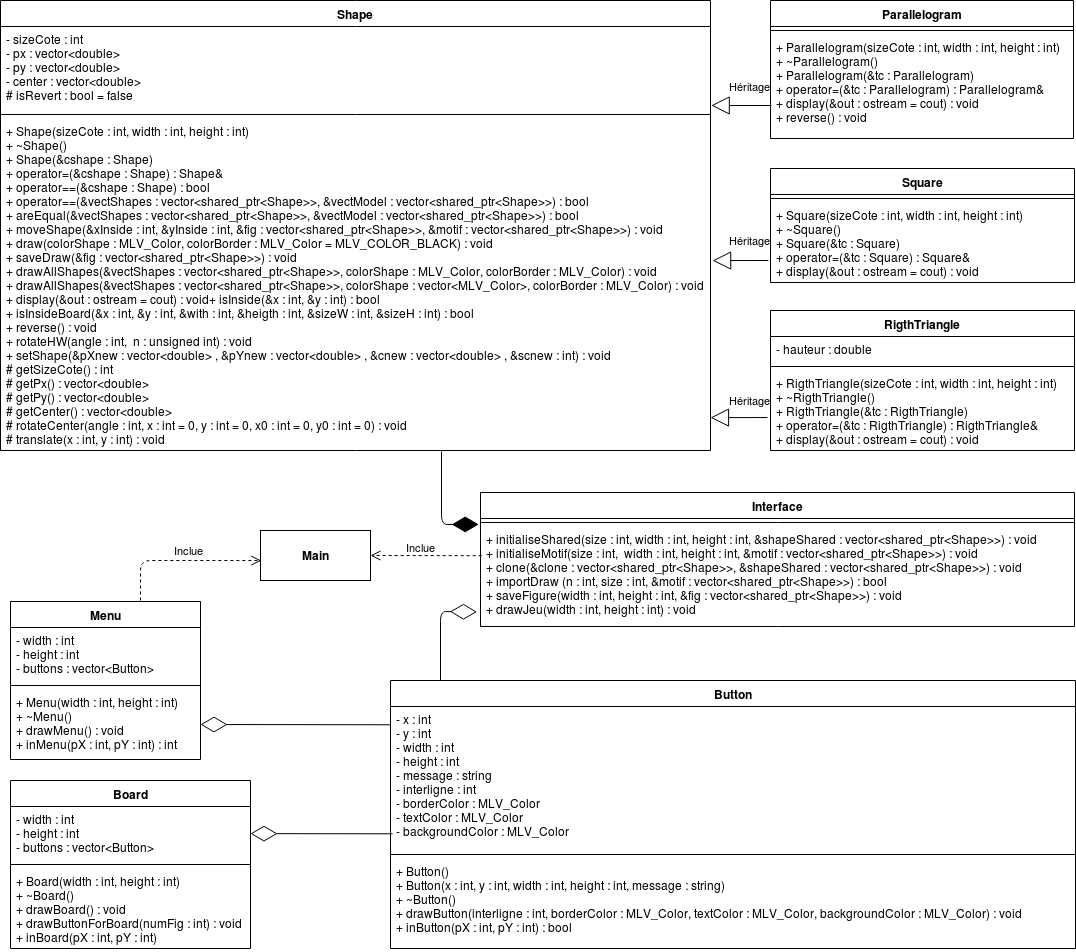

The diagram above was exported from draw.io. Its source (the exported page's mxGraphModel, read from the mxfile embedded in the PNG):
<mxGraphModel dx="868" dy="2936" grid="1" gridSize="10" guides="1" tooltips="1" connect="1" arrows="1" fold="1" page="1" pageScale="1" pageWidth="1169" pageHeight="827" math="0" shadow="0">
  <root>
    <mxCell id="0" />
    <mxCell id="1" parent="0" />
    <mxCell id="ruAlgniqLTJPygA5N7nR-1" value="Shape" style="swimlane;fontStyle=1;align=center;verticalAlign=top;childLayout=stackLayout;horizontal=1;startSize=26;horizontalStack=0;resizeParent=1;resizeParentMax=0;resizeLast=0;collapsible=1;marginBottom=0;" parent="1" vertex="1">
      <mxGeometry x="10" y="-2280" width="710" height="450" as="geometry" />
    </mxCell>
    <mxCell id="ruAlgniqLTJPygA5N7nR-2" value="- sizeCote : int&#10;- px : vector&lt;double&gt;&#10;- py : vector&lt;double&gt;&#10;- center : vector&lt;double&gt;&#10;# isRevert : bool = false&#10;" style="text;strokeColor=none;fillColor=none;align=left;verticalAlign=top;spacingLeft=4;spacingRight=4;overflow=hidden;rotatable=0;points=[[0,0.5],[1,0.5]];portConstraint=eastwest;" parent="ruAlgniqLTJPygA5N7nR-1" vertex="1">
      <mxGeometry y="26" width="710" height="84" as="geometry" />
    </mxCell>
    <mxCell id="ruAlgniqLTJPygA5N7nR-3" value="" style="line;strokeWidth=1;fillColor=none;align=left;verticalAlign=middle;spacingTop=-1;spacingLeft=3;spacingRight=3;rotatable=0;labelPosition=right;points=[];portConstraint=eastwest;" parent="ruAlgniqLTJPygA5N7nR-1" vertex="1">
      <mxGeometry y="110" width="710" height="8" as="geometry" />
    </mxCell>
    <mxCell id="ruAlgniqLTJPygA5N7nR-4" value="+ Shape(sizeCote : int, width : int, height : int)&#10;+ ~Shape()&#10;+ Shape(&amp;cshape : Shape)&#10;+ operator=(&amp;cshape : Shape) : Shape&amp;&#10;+ operator==(&amp;cshape : Shape) : bool&#10;+ operator==(&amp;vectShapes : vector&lt;shared_ptr&lt;Shape&gt;&gt;, &amp;vectModel : vector&lt;shared_ptr&lt;Shape&gt;&gt;) : bool&#10;+ areEqual(&amp;vectShapes : vector&lt;shared_ptr&lt;Shape&gt;&gt;, &amp;vectModel : vector&lt;shared_ptr&lt;Shape&gt;&gt;) : bool&#10;+ moveShape(&amp;xInside : int, &amp;yInside : int, &amp;fig : vector&lt;shared_ptr&lt;Shape&gt;&gt;, &amp;motif : vector&lt;shared_ptr&lt;Shape&gt;&gt;) : void&#10;+ draw(colorShape : MLV_Color, colorBorder : MLV_Color = MLV_COLOR_BLACK) : void&#10;+ saveDraw(&amp;fig : vector&lt;shared_ptr&lt;Shape&gt;&gt;) : void&#10;+ drawAllShapes(&amp;vectShapes : vector&lt;shared_ptr&lt;Shape&gt;&gt;, colorShape : MLV_Color, colorBorder : MLV_Color) : void&#10;+ drawAllShapes(&amp;vectShapes : vector&lt;shared_ptr&lt;Shape&gt;&gt;, colorShape : vector&lt;MLV_Color&gt;, colorBorder : MLV_Color) : void&#10;+ display(&amp;out : ostream = cout) : void+ isInside(&amp;x : int, &amp;y : int) : bool&#10;+ isInsideBoard(&amp;x : int, &amp;y : int, &amp;with : int, &amp;heigth : int, &amp;sizeW : int, &amp;sizeH : int) : bool&#10;+ reverse() : void&#10;+ rotateHW(angle : int,  n : unsigned int) : void&#10;+ setShape(&amp;pXnew : vector&lt;double&gt; , &amp;pYnew : vector&lt;double&gt; , &amp;cnew : vector&lt;double&gt; , &amp;scnew : int) : void&#10;# getSizeCote() : int&#10;# getPx() : vector&lt;double&gt;&#10;# getPy() : vector&lt;double&gt;&#10;# getCenter() : vector&lt;double&gt;&#10;# rotateCenter(angle : int, x : int = 0, y : int = 0, x0 : int = 0, y0 : int = 0) : void&#10;# translate(x : int, y : int) : void" style="text;strokeColor=none;fillColor=none;align=left;verticalAlign=top;spacingLeft=4;spacingRight=4;overflow=hidden;rotatable=0;points=[[0,0.5],[1,0.5]];portConstraint=eastwest;" parent="ruAlgniqLTJPygA5N7nR-1" vertex="1">
      <mxGeometry y="118" width="710" height="332" as="geometry" />
    </mxCell>
    <mxCell id="ruAlgniqLTJPygA5N7nR-5" value="RigthTriangle" style="swimlane;fontStyle=1;align=center;verticalAlign=top;childLayout=stackLayout;horizontal=1;startSize=26;horizontalStack=0;resizeParent=1;resizeParentMax=0;resizeLast=0;collapsible=1;marginBottom=0;" parent="1" vertex="1">
      <mxGeometry x="780" y="-1970" width="304" height="140" as="geometry" />
    </mxCell>
    <mxCell id="ruAlgniqLTJPygA5N7nR-6" value="- hauteur : double" style="text;strokeColor=none;fillColor=none;align=left;verticalAlign=top;spacingLeft=4;spacingRight=4;overflow=hidden;rotatable=0;points=[[0,0.5],[1,0.5]];portConstraint=eastwest;" parent="ruAlgniqLTJPygA5N7nR-5" vertex="1">
      <mxGeometry y="26" width="304" height="26" as="geometry" />
    </mxCell>
    <mxCell id="ruAlgniqLTJPygA5N7nR-7" value="" style="line;strokeWidth=1;fillColor=none;align=left;verticalAlign=middle;spacingTop=-1;spacingLeft=3;spacingRight=3;rotatable=0;labelPosition=right;points=[];portConstraint=eastwest;" parent="ruAlgniqLTJPygA5N7nR-5" vertex="1">
      <mxGeometry y="52" width="304" height="8" as="geometry" />
    </mxCell>
    <mxCell id="ruAlgniqLTJPygA5N7nR-8" value="+ RigthTriangle(sizeCote : int, width : int, height : int)&#10;+ ~RigthTriangle()&#10;+ RigthTriangle(&amp;tc : RigthTriangle)&#10;+ operator=(&amp;tc : RigthTriangle) : RigthTriangle&amp; &#10;+ display(&amp;out : ostream = cout) : void" style="text;strokeColor=none;fillColor=none;align=left;verticalAlign=top;spacingLeft=4;spacingRight=4;overflow=hidden;rotatable=0;points=[[0,0.5],[1,0.5]];portConstraint=eastwest;" parent="ruAlgniqLTJPygA5N7nR-5" vertex="1">
      <mxGeometry y="60" width="304" height="80" as="geometry" />
    </mxCell>
    <mxCell id="ruAlgniqLTJPygA5N7nR-9" value="Square" style="swimlane;fontStyle=1;align=center;verticalAlign=top;childLayout=stackLayout;horizontal=1;startSize=26;horizontalStack=0;resizeParent=1;resizeParentMax=0;resizeLast=0;collapsible=1;marginBottom=0;" parent="1" vertex="1">
      <mxGeometry x="780" y="-2112" width="304" height="114" as="geometry" />
    </mxCell>
    <mxCell id="ruAlgniqLTJPygA5N7nR-11" value="" style="line;strokeWidth=1;fillColor=none;align=left;verticalAlign=middle;spacingTop=-1;spacingLeft=3;spacingRight=3;rotatable=0;labelPosition=right;points=[];portConstraint=eastwest;" parent="ruAlgniqLTJPygA5N7nR-9" vertex="1">
      <mxGeometry y="26" width="304" height="8" as="geometry" />
    </mxCell>
    <mxCell id="ruAlgniqLTJPygA5N7nR-12" value="+ Square(sizeCote : int, width : int, height : int)&#10;+ ~Square()&#10;+ Square(&amp;tc : Square)&#10;+ operator=(&amp;tc : Square) : Square&amp;&#10;+ display(&amp;out : ostream = cout) : void" style="text;strokeColor=none;fillColor=none;align=left;verticalAlign=top;spacingLeft=4;spacingRight=4;overflow=hidden;rotatable=0;points=[[0,0.5],[1,0.5]];portConstraint=eastwest;" parent="ruAlgniqLTJPygA5N7nR-9" vertex="1">
      <mxGeometry y="34" width="304" height="80" as="geometry" />
    </mxCell>
    <mxCell id="ruAlgniqLTJPygA5N7nR-13" value="Parallelogram" style="swimlane;fontStyle=1;align=center;verticalAlign=top;childLayout=stackLayout;horizontal=1;startSize=26;horizontalStack=0;resizeParent=1;resizeParentMax=0;resizeLast=0;collapsible=1;marginBottom=0;" parent="1" vertex="1">
      <mxGeometry x="780" y="-2280" width="303" height="138" as="geometry" />
    </mxCell>
    <mxCell id="ruAlgniqLTJPygA5N7nR-15" value="" style="line;strokeWidth=1;fillColor=none;align=left;verticalAlign=middle;spacingTop=-1;spacingLeft=3;spacingRight=3;rotatable=0;labelPosition=right;points=[];portConstraint=eastwest;" parent="ruAlgniqLTJPygA5N7nR-13" vertex="1">
      <mxGeometry y="26" width="303" height="8" as="geometry" />
    </mxCell>
    <mxCell id="ruAlgniqLTJPygA5N7nR-16" value="+ Parallelogram(sizeCote : int, width : int, height : int)&#10;+ ~Parallelogram()&#10;+ Parallelogram(&amp;tc : Parallelogram)&#10;+ operator=(&amp;tc : Parallelogram) : Parallelogram&amp;&#10;+ display(&amp;out : ostream = cout) : void&#10;+ reverse() : void" style="text;strokeColor=none;fillColor=none;align=left;verticalAlign=top;spacingLeft=4;spacingRight=4;overflow=hidden;rotatable=0;points=[[0,0.5],[1,0.5]];portConstraint=eastwest;" parent="ruAlgniqLTJPygA5N7nR-13" vertex="1">
      <mxGeometry y="34" width="303" height="104" as="geometry" />
    </mxCell>
    <mxCell id="ruAlgniqLTJPygA5N7nR-17" value="Interface" style="swimlane;fontStyle=1;align=center;verticalAlign=top;childLayout=stackLayout;horizontal=1;startSize=26;horizontalStack=0;resizeParent=1;resizeParentMax=0;resizeLast=0;collapsible=1;marginBottom=0;" parent="1" vertex="1">
      <mxGeometry x="490" y="-1788" width="594" height="134" as="geometry" />
    </mxCell>
    <mxCell id="ruAlgniqLTJPygA5N7nR-19" value="" style="line;strokeWidth=1;fillColor=none;align=left;verticalAlign=middle;spacingTop=-1;spacingLeft=3;spacingRight=3;rotatable=0;labelPosition=right;points=[];portConstraint=eastwest;" parent="ruAlgniqLTJPygA5N7nR-17" vertex="1">
      <mxGeometry y="26" width="594" height="8" as="geometry" />
    </mxCell>
    <mxCell id="ruAlgniqLTJPygA5N7nR-20" value="+ initialiseShared(size : int, width : int, height : int, &amp;shapeShared : vector&lt;shared_ptr&lt;Shape&gt;&gt;) : void&#10;+ initialiseMotif(size : int,  width : int, height : int, &amp;motif : vector&lt;shared_ptr&lt;Shape&gt;&gt;) : void&#10;+ clone(&amp;clone : vector&lt;shared_ptr&lt;Shape&gt;&gt;, &amp;shapeShared : vector&lt;shared_ptr&lt;Shape&gt;&gt;) : void&#10;+ importDraw (n : int, size : int, &amp;motif : vector&lt;shared_ptr&lt;Shape&gt;&gt;) : bool&#10;+ saveFigure(width : int, height : int, &amp;fig : vector&lt;shared_ptr&lt;Shape&gt;&gt;) : void&#10;+ drawJeu(width : int, height : int) : void" style="text;strokeColor=none;fillColor=none;align=left;verticalAlign=top;spacingLeft=4;spacingRight=4;overflow=hidden;rotatable=0;points=[[0,0.5],[1,0.5]];portConstraint=eastwest;" parent="ruAlgniqLTJPygA5N7nR-17" vertex="1">
      <mxGeometry y="34" width="594" height="100" as="geometry" />
    </mxCell>
    <mxCell id="ruAlgniqLTJPygA5N7nR-21" value="Menu" style="swimlane;fontStyle=1;align=center;verticalAlign=top;childLayout=stackLayout;horizontal=1;startSize=26;horizontalStack=0;resizeParent=1;resizeParentMax=0;resizeLast=0;collapsible=1;marginBottom=0;" parent="1" vertex="1">
      <mxGeometry x="20" y="-1679" width="190" height="158" as="geometry" />
    </mxCell>
    <mxCell id="ruAlgniqLTJPygA5N7nR-22" value="- width : int&#10;- height : int&#10;- buttons : vector&lt;Button&gt;&#10;" style="text;strokeColor=none;fillColor=none;align=left;verticalAlign=top;spacingLeft=4;spacingRight=4;overflow=hidden;rotatable=0;points=[[0,0.5],[1,0.5]];portConstraint=eastwest;" parent="ruAlgniqLTJPygA5N7nR-21" vertex="1">
      <mxGeometry y="26" width="190" height="54" as="geometry" />
    </mxCell>
    <mxCell id="ruAlgniqLTJPygA5N7nR-23" value="" style="line;strokeWidth=1;fillColor=none;align=left;verticalAlign=middle;spacingTop=-1;spacingLeft=3;spacingRight=3;rotatable=0;labelPosition=right;points=[];portConstraint=eastwest;" parent="ruAlgniqLTJPygA5N7nR-21" vertex="1">
      <mxGeometry y="80" width="190" height="8" as="geometry" />
    </mxCell>
    <mxCell id="ruAlgniqLTJPygA5N7nR-24" value="+ Menu(width : int, height : int)&#10;+ ~Menu()&#10;+ drawMenu() : void&#10;+ inMenu(pX : int, pY : int) : int" style="text;strokeColor=none;fillColor=none;align=left;verticalAlign=top;spacingLeft=4;spacingRight=4;overflow=hidden;rotatable=0;points=[[0,0.5],[1,0.5]];portConstraint=eastwest;" parent="ruAlgniqLTJPygA5N7nR-21" vertex="1">
      <mxGeometry y="88" width="190" height="70" as="geometry" />
    </mxCell>
    <mxCell id="ruAlgniqLTJPygA5N7nR-25" value="Button" style="swimlane;fontStyle=1;align=center;verticalAlign=top;childLayout=stackLayout;horizontal=1;startSize=26;horizontalStack=0;resizeParent=1;resizeParentMax=0;resizeLast=0;collapsible=1;marginBottom=0;" parent="1" vertex="1">
      <mxGeometry x="400" y="-1600" width="685" height="268" as="geometry" />
    </mxCell>
    <mxCell id="ruAlgniqLTJPygA5N7nR-26" value="- x : int&#10;- y : int&#10;- width : int&#10;- height : int&#10;- message : string&#10;- interligne : int&#10;- borderColor : MLV_Color&#10;- textColor : MLV_Color&#10;- backgroundColor : MLV_Color" style="text;strokeColor=none;fillColor=none;align=left;verticalAlign=top;spacingLeft=4;spacingRight=4;overflow=hidden;rotatable=0;points=[[0,0.5],[1,0.5]];portConstraint=eastwest;" parent="ruAlgniqLTJPygA5N7nR-25" vertex="1">
      <mxGeometry y="26" width="685" height="144" as="geometry" />
    </mxCell>
    <mxCell id="ruAlgniqLTJPygA5N7nR-27" value="" style="line;strokeWidth=1;fillColor=none;align=left;verticalAlign=middle;spacingTop=-1;spacingLeft=3;spacingRight=3;rotatable=0;labelPosition=right;points=[];portConstraint=eastwest;" parent="ruAlgniqLTJPygA5N7nR-25" vertex="1">
      <mxGeometry y="170" width="685" height="8" as="geometry" />
    </mxCell>
    <mxCell id="ruAlgniqLTJPygA5N7nR-28" value="+ Button()&#10;+ Button(x : int, y : int, width : int, height : int, message : string)&#10;+ ~Button()&#10;+ drawButton(interligne : int, borderColor : MLV_Color, textColor : MLV_Color, backgroundColor : MLV_Color) : void&#10;+ inButton(pX : int, pY : int) : bool" style="text;strokeColor=none;fillColor=none;align=left;verticalAlign=top;spacingLeft=4;spacingRight=4;overflow=hidden;rotatable=0;points=[[0,0.5],[1,0.5]];portConstraint=eastwest;" parent="ruAlgniqLTJPygA5N7nR-25" vertex="1">
      <mxGeometry y="178" width="685" height="90" as="geometry" />
    </mxCell>
    <mxCell id="ruAlgniqLTJPygA5N7nR-29" value="Board" style="swimlane;fontStyle=1;align=center;verticalAlign=top;childLayout=stackLayout;horizontal=1;startSize=26;horizontalStack=0;resizeParent=1;resizeParentMax=0;resizeLast=0;collapsible=1;marginBottom=0;" parent="1" vertex="1">
      <mxGeometry x="20" y="-1500" width="240" height="168" as="geometry" />
    </mxCell>
    <mxCell id="ruAlgniqLTJPygA5N7nR-30" value="- width : int&#10;- height : int&#10;- buttons : vector&lt;Button&gt;&#10;" style="text;strokeColor=none;fillColor=none;align=left;verticalAlign=top;spacingLeft=4;spacingRight=4;overflow=hidden;rotatable=0;points=[[0,0.5],[1,0.5]];portConstraint=eastwest;" parent="ruAlgniqLTJPygA5N7nR-29" vertex="1">
      <mxGeometry y="26" width="240" height="54" as="geometry" />
    </mxCell>
    <mxCell id="ruAlgniqLTJPygA5N7nR-31" value="" style="line;strokeWidth=1;fillColor=none;align=left;verticalAlign=middle;spacingTop=-1;spacingLeft=3;spacingRight=3;rotatable=0;labelPosition=right;points=[];portConstraint=eastwest;" parent="ruAlgniqLTJPygA5N7nR-29" vertex="1">
      <mxGeometry y="80" width="240" height="8" as="geometry" />
    </mxCell>
    <mxCell id="ruAlgniqLTJPygA5N7nR-32" value="+ Board(width : int, height : int)&#10;+ ~Board()&#10;+ drawBoard() : void&#10;+ drawButtonForBoard(numFig : int) : void&#10;+ inBoard(pX : int, pY : int)" style="text;strokeColor=none;fillColor=none;align=left;verticalAlign=top;spacingLeft=4;spacingRight=4;overflow=hidden;rotatable=0;points=[[0,0.5],[1,0.5]];portConstraint=eastwest;" parent="ruAlgniqLTJPygA5N7nR-29" vertex="1">
      <mxGeometry y="88" width="240" height="80" as="geometry" />
    </mxCell>
    <mxCell id="ruAlgniqLTJPygA5N7nR-38" value="&lt;b&gt;Main&lt;/b&gt;" style="html=1;labelBackgroundColor=#ffffff;fontColor=#000000;" parent="1" vertex="1">
      <mxGeometry x="270" y="-1750" width="110" height="50" as="geometry" />
    </mxCell>
    <mxCell id="ruAlgniqLTJPygA5N7nR-39" value="Héritage" style="endArrow=block;endSize=16;endFill=0;html=1;fontColor=#000000;entryX=1.001;entryY=0.94;entryDx=0;entryDy=0;entryPerimeter=0;exitX=0.003;exitY=0.683;exitDx=0;exitDy=0;exitPerimeter=0;" parent="1" source="ruAlgniqLTJPygA5N7nR-16" target="ruAlgniqLTJPygA5N7nR-2" edge="1">
      <mxGeometry x="-0.3047" y="-19" width="160" relative="1" as="geometry">
        <mxPoint x="700" y="-2220" as="sourcePoint" />
        <mxPoint x="780" y="-2220" as="targetPoint" />
        <mxPoint as="offset" />
      </mxGeometry>
    </mxCell>
    <mxCell id="ruAlgniqLTJPygA5N7nR-40" value="Héritage" style="endArrow=block;endSize=16;endFill=0;html=1;fontColor=#000000;exitX=-0.007;exitY=0.725;exitDx=0;exitDy=0;exitPerimeter=0;entryX=1.003;entryY=0.428;entryDx=0;entryDy=0;entryPerimeter=0;" parent="1" source="ruAlgniqLTJPygA5N7nR-12" target="ruAlgniqLTJPygA5N7nR-4" edge="1">
      <mxGeometry x="-0.3603" y="-20" width="160" relative="1" as="geometry">
        <mxPoint x="700" y="-2055" as="sourcePoint" />
        <mxPoint x="780" y="-2053" as="targetPoint" />
        <mxPoint as="offset" />
      </mxGeometry>
    </mxCell>
    <mxCell id="ruAlgniqLTJPygA5N7nR-42" value="" style="endArrow=diamondThin;endFill=1;endSize=24;html=1;fontColor=#000000;entryX=-0.003;entryY=-0.021;entryDx=0;entryDy=0;entryPerimeter=0;" parent="1" target="ruAlgniqLTJPygA5N7nR-20" edge="1">
      <mxGeometry width="160" relative="1" as="geometry">
        <mxPoint x="451" y="-1829" as="sourcePoint" />
        <mxPoint x="600" y="-1730" as="targetPoint" />
        <Array as="points">
          <mxPoint x="451" y="-1756" />
        </Array>
      </mxGeometry>
    </mxCell>
    <mxCell id="ruAlgniqLTJPygA5N7nR-44" value="" style="endArrow=diamondThin;endFill=0;endSize=24;html=1;fontColor=#000000;entryX=1;entryY=0.5;entryDx=0;entryDy=0;exitX=0;exitY=0.127;exitDx=0;exitDy=0;exitPerimeter=0;" parent="1" source="ruAlgniqLTJPygA5N7nR-26" target="ruAlgniqLTJPygA5N7nR-24" edge="1">
      <mxGeometry width="160" relative="1" as="geometry">
        <mxPoint x="520" y="-1560" as="sourcePoint" />
        <mxPoint x="304.0000000000001" y="-1558.5" as="targetPoint" />
      </mxGeometry>
    </mxCell>
    <mxCell id="ruAlgniqLTJPygA5N7nR-43" value="" style="endArrow=diamondThin;endFill=0;endSize=24;html=1;fontColor=#000000;exitX=0.003;exitY=0.884;exitDx=0;exitDy=0;exitPerimeter=0;" parent="1" source="ruAlgniqLTJPygA5N7nR-26" target="ruAlgniqLTJPygA5N7nR-30" edge="1">
      <mxGeometry width="160" relative="1" as="geometry">
        <mxPoint x="520" y="-1425.5" as="sourcePoint" />
        <mxPoint x="304" y="-1424" as="targetPoint" />
      </mxGeometry>
    </mxCell>
    <mxCell id="ruAlgniqLTJPygA5N7nR-45" value="" style="endArrow=diamondThin;endFill=0;endSize=24;html=1;fontColor=#000000;entryX=-0.006;entryY=0.854;entryDx=0;entryDy=0;entryPerimeter=0;" parent="1" target="ruAlgniqLTJPygA5N7nR-20" edge="1">
      <mxGeometry width="160" relative="1" as="geometry">
        <mxPoint x="450" y="-1600" as="sourcePoint" />
        <mxPoint x="540.0000000000001" y="-1668.5" as="targetPoint" />
        <Array as="points">
          <mxPoint x="450" y="-1669" />
        </Array>
      </mxGeometry>
    </mxCell>
    <mxCell id="ruAlgniqLTJPygA5N7nR-46" value="Inclue" style="html=1;verticalAlign=bottom;endArrow=open;dashed=1;endSize=8;fontColor=#000000;entryX=1;entryY=0.5;entryDx=0;entryDy=0;exitX=0.002;exitY=0.292;exitDx=0;exitDy=0;exitPerimeter=0;" parent="1" source="ruAlgniqLTJPygA5N7nR-20" target="ruAlgniqLTJPygA5N7nR-38" edge="1">
      <mxGeometry x="0.0965" y="1" relative="1" as="geometry">
        <mxPoint x="600" y="-1723" as="sourcePoint" />
        <mxPoint x="520" y="-1723" as="targetPoint" />
        <mxPoint as="offset" />
      </mxGeometry>
    </mxCell>
    <mxCell id="ruAlgniqLTJPygA5N7nR-47" value="Inclue" style="html=1;verticalAlign=bottom;endArrow=open;dashed=1;endSize=8;fontColor=#000000;entryX=0.007;entryY=0.601;entryDx=0;entryDy=0;entryPerimeter=0;" parent="1" target="ruAlgniqLTJPygA5N7nR-38" edge="1">
      <mxGeometry x="0.0965" y="1" relative="1" as="geometry">
        <mxPoint x="150" y="-1680" as="sourcePoint" />
        <mxPoint x="69.99999999999989" y="-1703" as="targetPoint" />
        <mxPoint as="offset" />
        <Array as="points">
          <mxPoint x="150" y="-1720" />
        </Array>
      </mxGeometry>
    </mxCell>
    <mxCell id="ruAlgniqLTJPygA5N7nR-41" value="Héritage" style="endArrow=block;endSize=16;endFill=0;html=1;fontColor=#000000;entryX=1;entryY=0.901;entryDx=0;entryDy=0;exitX=-0.01;exitY=0.588;exitDx=0;exitDy=0;exitPerimeter=0;entryPerimeter=0;" parent="1" edge="1">
      <mxGeometry x="-0.4055" y="-17" width="160" relative="1" as="geometry">
        <mxPoint x="776.96" y="-1862.96" as="sourcePoint" />
        <mxPoint x="720" y="-1862.868" as="targetPoint" />
        <mxPoint as="offset" />
      </mxGeometry>
    </mxCell>
  </root>
</mxGraphModel>